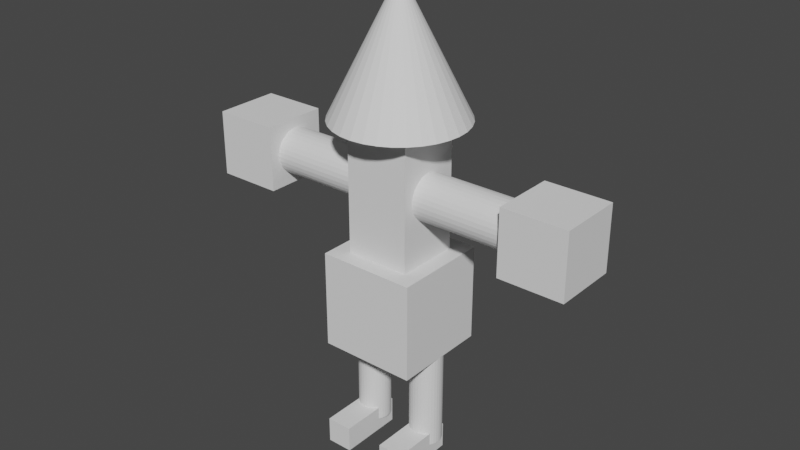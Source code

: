 # Source: body.blend  (saved by Blender 2.93.21; exported with 4.5.12 LTS)
import bpy
from mathutils import Matrix  # noqa: F401  (used for matrix-valued properties, if any)

bpy.ops.wm.read_factory_settings(use_empty=True)
scene = bpy.context.scene
scene.name = 'Scene'

# ---- world
world_world = bpy.data.worlds.new('World'); scene.world = world_world
world_world.use_nodes = True; world_world.node_tree.nodes.clear()
_N = world_world.node_tree.nodes; _L = world_world.node_tree.links
n0 = _N.new('ShaderNodeOutputWorld'); n0.name = 'World Output'; n0.location = (300, 300)
n1 = _N.new('ShaderNodeBackground'); n1.name = 'Background'; n1.location = (10, 300)
n1.inputs[0].default_value = (0.05088, 0.05088, 0.05088, 1.0)
_L.new(n1.outputs[0], n0.inputs[0])
n0.is_active_output = True
world_world.color = (0.05088, 0.05088, 0.05088)
world_world.use_sun_shadow = False
world_world.sun_shadow_jitter_overblur = 0.0

# ---- meshes
me_head = bpy.data.meshes.new('Head')
me_head.from_pydata([(0.0, 1.0, 4.0), (0.1951, 0.9808, 4.0), (0.3827, 0.9239, 4.0), (0.5556, 0.8315, 4.0), (0.7071, 0.7071, 4.0), (0.8315, 0.5556, 4.0), (0.9239, 0.3827, 4.0), (0.9808, 0.1951, 4.0), (1.0, -4.371e-08, 4.0), (0.9808, -0.1951, 4.0), (0.9239, -0.3827, 4.0), (0.8315, -0.5556, 4.0), (0.7071, -0.7071, 4.0), (0.5556, -0.8315, 4.0), (0.3827, -0.9239, 4.0), (0.1951, -0.9808, 4.0), (-8.742e-08, -1.0, 4.0), (-0.1951, -0.9808, 4.0), (-0.3827, -0.9239, 4.0), (-0.5556, -0.8315, 4.0), (-0.7071, -0.7071, 4.0), (-0.8315, -0.5556, 4.0), (-0.9239, -0.3827, 4.0), (-0.9808, -0.1951, 4.0), (-1.0, 1.192e-08, 4.0), (-0.9808, 0.1951, 4.0), (-0.9239, 0.3827, 4.0), (-0.8315, 0.5556, 4.0), (-0.7071, 0.7071, 4.0), (-0.5556, 0.8315, 4.0), (-0.3827, 0.9239, 4.0), (-0.1951, 0.9808, 4.0), (0.0, 0.0, 6.0)], [], [(0, 32, 1), (1, 32, 2), (2, 32, 3), (3, 32, 4), (4, 32, 5), (5, 32, 6), (6, 32, 7), (7, 32, 8), (8, 32, 9), (9, 32, 10), (10, 32, 11), (11, 32, 12), (12, 32, 13), (13, 32, 14), (14, 32, 15), (15, 32, 16), (16, 32, 17), (17, 32, 18), (18, 32, 19), (19, 32, 20), (20, 32, 21), (21, 32, 22), (22, 32, 23), (23, 32, 24), (24, 32, 25), (25, 32, 26), (26, 32, 27), (27, 32, 28), (28, 32, 29), (29, 32, 30), (0, 1, 2, 3, 4, 5, 6, 7, 8, 9, 10, 11, 12, 13, 14, 15, 16, 17, 18, 19, 20, 21, 22, 23, 24, 25, 26, 27, 28, 29, 30, 31), (30, 32, 31), (31, 32, 0)])
_uv = me_head.uv_layers.new(name='UVMap')
_uv.uv.foreach_set('vector', [0.25, 0.49, 0.25, 0.25, 0.2968, 0.4854, 0.2968, 0.4854, 0.25, 0.25, 0.3418, 0.4717, 0.3418, 0.4717, 0.25, 0.25, 0.3833, 0.4496, 0.3833, 0.4496, 0.25, 0.25, 0.4197, 0.4197, 0.4197, 0.4197, 0.25, 0.25, 0.4496, 0.3833, 0.4496, 0.3833, 0.25, 0.25, 0.4717, 0.3418, 0.4717, 0.3418, 0.25, 0.25, 0.4854, 0.2968, 0.4854, 0.2968, 0.25, 0.25, 0.49, 0.25, 0.49, 0.25, 0.25, 0.25, 0.4854, 0.2032, 0.4854, 0.2032, 0.25, 0.25, 0.4717, 0.1582, 0.4717, 0.1582, 0.25, 0.25, 0.4496, 0.1167, 0.4496, 0.1167, 0.25, 0.25, 0.4197, 0.08029, 0.4197, 0.08029, 0.25, 0.25, 0.3833, 0.05045, 0.3833, 0.05045, 0.25, 0.25, 0.3418, 0.02827, 0.3418, 0.02827, 0.25, 0.25, 0.2968, 0.01461, 0.2968, 0.01461, 0.25, 0.25, 0.25, 0.01, 0.25, 0.01, 0.25, 0.25, 0.2032, 0.01461, 0.2032, 0.01461, 0.25, 0.25, 0.1582, 0.02827, 0.1582, 0.02827, 0.25, 0.25, 0.1167, 0.05045, 0.1167, 0.05045, 0.25, 0.25, 0.08029, 0.08029, 0.08029, 0.08029, 0.25, 0.25, 0.05045, 0.1167, 0.05045, 0.1167, 0.25, 0.25, 0.02827, 0.1582, 0.02827, 0.1582, 0.25, 0.25, 0.01461, 0.2032, 0.01461, 0.2032, 0.25, 0.25, 0.01, 0.25, 0.01, 0.25, 0.25, 0.25, 0.01461, 0.2968, 0.01461, 0.2968, 0.25, 0.25, 0.02827, 0.3418, 0.02827, 0.3418, 0.25, 0.25, 0.05045, 0.3833, 0.05045, 0.3833, 0.25, 0.25, 0.08029, 0.4197, 0.08029, 0.4197, 0.25, 0.25, 0.1167, 0.4496, 0.1167, 0.4496, 0.25, 0.25, 0.1582, 0.4717, 0.75, 0.49, 0.7968, 0.4854, 0.8418, 0.4717, 0.8833, 0.4496, 0.9197, 0.4197, 0.9496, 0.3833, 0.9717, 0.3418, 0.9854, 0.2968, 0.99, 0.25, 0.9854, 0.2032, 0.9717, 0.1582, 0.9496, 0.1167, 0.9197, 0.08029, 0.8833, 0.05045, 0.8418, 0.02827, 0.7968, 0.01461, 0.75, 0.01, 0.7032, 0.01461, 0.6582, 0.02827, 0.6167, 0.05045, 0.5803, 0.08029, 0.5504, 0.1167, 0.5283, 0.1582, 0.5146, 0.2032, 0.51, 0.25, 0.5146, 0.2968, 0.5283, 0.3418, 0.5504, 0.3833, 0.5803, 0.4197, 0.6167, 0.4496, 0.6582, 0.4717, 0.7032, 0.4854, 0.1582, 0.4717, 0.25, 0.25, 0.2032, 0.4854, 0.2032, 0.4854, 0.25, 0.25, 0.25, 0.49])
me_head.use_remesh_fix_poles = True
me_head.use_remesh_preserve_attributes = False
me_head.update()
me_body = bpy.data.meshes.new('Body')
me_body.from_pydata([(-0.5, -0.5, 2.0), (-0.5, -0.5, 4.0), (-0.5, 0.5, 2.0), (-0.5, 0.5, 4.0), (0.5, -0.5, 2.0), (0.5, -0.5, 4.0), (0.5, 0.5, 2.0), (0.5, 0.5, 4.0)], [], [(0, 1, 3, 2), (2, 3, 7, 6), (6, 7, 5, 4), (4, 5, 1, 0), (2, 6, 4, 0), (7, 3, 1, 5)])
_uv = me_body.uv_layers.new(name='UVMap')
_uv.uv.foreach_set('vector', [0.375, 0.0, 0.625, 0.0, 0.625, 0.25, 0.375, 0.25, 0.375, 0.25, 0.625, 0.25, 0.625, 0.5, 0.375, 0.5, 0.375, 0.5, 0.625, 0.5, 0.625, 0.75, 0.375, 0.75, 0.375, 0.75, 0.625, 0.75, 0.625, 1.0, 0.375, 1.0, 0.125, 0.5, 0.375, 0.5, 0.375, 0.75, 0.125, 0.75, 0.625, 0.5, 0.875, 0.5, 0.875, 0.75, 0.625, 0.75])
me_body.use_remesh_fix_poles = True
me_body.use_remesh_preserve_attributes = False
me_body.update()
me_left_arm = bpy.data.meshes.new('Left Arm')
me_left_arm.from_pydata([(0.0, 0.35, 3.0), (2.0, 0.35, 3.0), (0.0, 0.3433, 2.932), (2.0, 0.3433, 2.932), (0.0, 0.3234, 2.866), (2.0, 0.3234, 2.866), (0.0, 0.291, 2.806), (2.0, 0.291, 2.806), (0.0, 0.2475, 2.753), (2.0, 0.2475, 2.753), (0.0, 0.1944, 2.709), (2.0, 0.1944, 2.709), (0.0, 0.1339, 2.677), (2.0, 0.1339, 2.677), (0.0, 0.06828, 2.657), (2.0, 0.06828, 2.657), (0.0, -1.53e-08, 2.65), (2.0, -1.53e-08, 2.65), (0.0, -0.06828, 2.657), (2.0, -0.06828, 2.657), (0.0, -0.1339, 2.677), (2.0, -0.1339, 2.677), (0.0, -0.1944, 2.709), (2.0, -0.1944, 2.709), (0.0, -0.2475, 2.753), (2.0, -0.2475, 2.753), (0.0, -0.291, 2.806), (2.0, -0.291, 2.806), (0.0, -0.3234, 2.866), (2.0, -0.3234, 2.866), (0.0, -0.3433, 2.932), (2.0, -0.3433, 2.932), (0.0, -0.35, 3.0), (2.0, -0.35, 3.0), (0.0, -0.3433, 3.068), (2.0, -0.3433, 3.068), (0.0, -0.3234, 3.134), (2.0, -0.3234, 3.134), (0.0, -0.291, 3.194), (2.0, -0.291, 3.194), (0.0, -0.2475, 3.247), (2.0, -0.2475, 3.247), (0.0, -0.1944, 3.291), (2.0, -0.1944, 3.291), (0.0, -0.1339, 3.323), (2.0, -0.1339, 3.323), (0.0, -0.06828, 3.343), (2.0, -0.06828, 3.343), (0.0, 4.174e-09, 3.35), (2.0, 4.174e-09, 3.35), (0.0, 0.06828, 3.343), (2.0, 0.06828, 3.343), (0.0, 0.1339, 3.323), (2.0, 0.1339, 3.323), (0.0, 0.1944, 3.291), (2.0, 0.1944, 3.291), (0.0, 0.2475, 3.247), (2.0, 0.2475, 3.247), (0.0, 0.291, 3.194), (2.0, 0.291, 3.194), (0.0, 0.3234, 3.134), (2.0, 0.3234, 3.134), (0.0, 0.3433, 3.068), (2.0, 0.3433, 3.068)], [], [(0, 1, 3, 2), (2, 3, 5, 4), (4, 5, 7, 6), (6, 7, 9, 8), (8, 9, 11, 10), (10, 11, 13, 12), (12, 13, 15, 14), (14, 15, 17, 16), (16, 17, 19, 18), (18, 19, 21, 20), (20, 21, 23, 22), (22, 23, 25, 24), (24, 25, 27, 26), (26, 27, 29, 28), (28, 29, 31, 30), (30, 31, 33, 32), (32, 33, 35, 34), (34, 35, 37, 36), (36, 37, 39, 38), (38, 39, 41, 40), (40, 41, 43, 42), (42, 43, 45, 44), (44, 45, 47, 46), (46, 47, 49, 48), (48, 49, 51, 50), (50, 51, 53, 52), (52, 53, 55, 54), (54, 55, 57, 56), (56, 57, 59, 58), (58, 59, 61, 60), (3, 1, 63, 61, 59, 57, 55, 53, 51, 49, 47, 45, 43, 41, 39, 37, 35, 33, 31, 29, 27, 25, 23, 21, 19, 17, 15, 13, 11, 9, 7, 5), (60, 61, 63, 62), (62, 63, 1, 0), (0, 2, 4, 6, 8, 10, 12, 14, 16, 18, 20, 22, 24, 26, 28, 30, 32, 34, 36, 38, 40, 42, 44, 46, 48, 50, 52, 54, 56, 58, 60, 62)])
_uv = me_left_arm.uv_layers.new(name='UVMap')
_uv.uv.foreach_set('vector', [1.0, 0.5, 1.0, 1.0, 0.9688, 1.0, 0.9688, 0.5, 0.9688, 0.5, 0.9688, 1.0, 0.9375, 1.0, 0.9375, 0.5, 0.9375, 0.5, 0.9375, 1.0, 0.9062, 1.0, 0.9062, 0.5, 0.9062, 0.5, 0.9062, 1.0, 0.875, 1.0, 0.875, 0.5, 0.875, 0.5, 0.875, 1.0, 0.8438, 1.0, 0.8438, 0.5, 0.8438, 0.5, 0.8438, 1.0, 0.8125, 1.0, 0.8125, 0.5, 0.8125, 0.5, 0.8125, 1.0, 0.7812, 1.0, 0.7812, 0.5, 0.7812, 0.5, 0.7812, 1.0, 0.75, 1.0, 0.75, 0.5, 0.75, 0.5, 0.75, 1.0, 0.7188, 1.0, 0.7188, 0.5, 0.7188, 0.5, 0.7188, 1.0, 0.6875, 1.0, 0.6875, 0.5, 0.6875, 0.5, 0.6875, 1.0, 0.6562, 1.0, 0.6562, 0.5, 0.6562, 0.5, 0.6562, 1.0, 0.625, 1.0, 0.625, 0.5, 0.625, 0.5, 0.625, 1.0, 0.5938, 1.0, 0.5938, 0.5, 0.5938, 0.5, 0.5938, 1.0, 0.5625, 1.0, 0.5625, 0.5, 0.5625, 0.5, 0.5625, 1.0, 0.5312, 1.0, 0.5312, 0.5, 0.5312, 0.5, 0.5312, 1.0, 0.5, 1.0, 0.5, 0.5, 0.5, 0.5, 0.5, 1.0, 0.4688, 1.0, 0.4688, 0.5, 0.4688, 0.5, 0.4688, 1.0, 0.4375, 1.0, 0.4375, 0.5, 0.4375, 0.5, 0.4375, 1.0, 0.4062, 1.0, 0.4062, 0.5, 0.4062, 0.5, 0.4062, 1.0, 0.375, 1.0, 0.375, 0.5, 0.375, 0.5, 0.375, 1.0, 0.3438, 1.0, 0.3438, 0.5, 0.3438, 0.5, 0.3438, 1.0, 0.3125, 1.0, 0.3125, 0.5, 0.3125, 0.5, 0.3125, 1.0, 0.2812, 1.0, 0.2812, 0.5, 0.2812, 0.5, 0.2812, 1.0, 0.25, 1.0, 0.25, 0.5, 0.25, 0.5, 0.25, 1.0, 0.2188, 1.0, 0.2188, 0.5, 0.2188, 0.5, 0.2188, 1.0, 0.1875, 1.0, 0.1875, 0.5, 0.1875, 0.5, 0.1875, 1.0, 0.1562, 1.0, 0.1562, 0.5, 0.1562, 0.5, 0.1562, 1.0, 0.125, 1.0, 0.125, 0.5, 0.125, 0.5, 0.125, 1.0, 0.09375, 1.0, 0.09375, 0.5, 0.09375, 0.5, 0.09375, 1.0, 0.0625, 1.0, 0.0625, 0.5, 0.2968, 0.4854, 0.25, 0.49, 0.2032, 0.4854, 0.1582, 0.4717, 0.1167, 0.4496, 0.08029, 0.4197, 0.05045, 0.3833, 0.02827, 0.3418, 0.01461, 0.2968, 0.01, 0.25, 0.01461, 0.2032, 0.02827, 0.1582, 0.05045, 0.1167, 0.08029, 0.08029, 0.1167, 0.05045, 0.1582, 0.02827, 0.2032, 0.01461, 0.25, 0.01, 0.2968, 0.01461, 0.3418, 0.02827, 0.3833, 0.05045, 0.4197, 0.08029, 0.4496, 0.1167, 0.4717, 0.1582, 0.4854, 0.2032, 0.49, 0.25, 0.4854, 0.2968, 0.4717, 0.3418, 0.4496, 0.3833, 0.4197, 0.4197, 0.3833, 0.4496, 0.3418, 0.4717, 0.0625, 0.5, 0.0625, 1.0, 0.03125, 1.0, 0.03125, 0.5, 0.03125, 0.5, 0.03125, 1.0, 0.0, 1.0, 0.0, 0.5, 0.75, 0.49, 0.7968, 0.4854, 0.8418, 0.4717, 0.8833, 0.4496, 0.9197, 0.4197, 0.9496, 0.3833, 0.9717, 0.3418, 0.9854, 0.2968, 0.99, 0.25, 0.9854, 0.2032, 0.9717, 0.1582, 0.9496, 0.1167, 0.9197, 0.08029, 0.8833, 0.05045, 0.8418, 0.02827, 0.7968, 0.01461, 0.75, 0.01, 0.7032, 0.01461, 0.6582, 0.02827, 0.6167, 0.05045, 0.5803, 0.08029, 0.5504, 0.1167, 0.5283, 0.1582, 0.5146, 0.2032, 0.51, 0.25, 0.5146, 0.2968, 0.5283, 0.3418, 0.5504, 0.3833, 0.5803, 0.4197, 0.6167, 0.4496, 0.6582, 0.4717, 0.7032, 0.4854])
me_left_arm.use_remesh_fix_poles = True
me_left_arm.use_remesh_preserve_attributes = False
me_left_arm.update()
me_left_hand = bpy.data.meshes.new('Left Hand')
me_left_hand.from_pydata([(-3.0, -0.5, 2.5), (-3.0, -0.5, 3.5), (-3.0, 0.5, 2.5), (-3.0, 0.5, 3.5), (-2.0, -0.5, 2.5), (-2.0, -0.5, 3.5), (-2.0, 0.5, 2.5), (-2.0, 0.5, 3.5)], [], [(0, 1, 3, 2), (2, 3, 7, 6), (6, 7, 5, 4), (4, 5, 1, 0), (2, 6, 4, 0), (7, 3, 1, 5)])
_uv = me_left_hand.uv_layers.new(name='UVMap')
_uv.uv.foreach_set('vector', [0.375, 0.0, 0.625, 0.0, 0.625, 0.25, 0.375, 0.25, 0.375, 0.25, 0.625, 0.25, 0.625, 0.5, 0.375, 0.5, 0.375, 0.5, 0.625, 0.5, 0.625, 0.75, 0.375, 0.75, 0.375, 0.75, 0.625, 0.75, 0.625, 1.0, 0.375, 1.0, 0.125, 0.5, 0.375, 0.5, 0.375, 0.75, 0.125, 0.75, 0.625, 0.5, 0.875, 0.5, 0.875, 0.75, 0.625, 0.75])
me_left_hand.use_remesh_fix_poles = True
me_left_hand.use_remesh_preserve_attributes = False
me_left_hand.update()
me_right_arm = bpy.data.meshes.new('Right Arm')
me_right_arm.from_pydata([(0.0, 0.35, 3.0), (-2.0, 0.35, 3.0), (0.0, 0.3433, 3.068), (-2.0, 0.3433, 3.068), (0.0, 0.3234, 3.134), (-2.0, 0.3234, 3.134), (0.0, 0.291, 3.194), (-2.0, 0.291, 3.194), (0.0, 0.2475, 3.247), (-2.0, 0.2475, 3.247), (0.0, 0.1944, 3.291), (-2.0, 0.1944, 3.291), (0.0, 0.1339, 3.323), (-2.0, 0.1339, 3.323), (0.0, 0.06828, 3.343), (-2.0, 0.06828, 3.343), (0.0, -1.53e-08, 3.35), (-2.0, -1.53e-08, 3.35), (0.0, -0.06828, 3.343), (-2.0, -0.06828, 3.343), (0.0, -0.1339, 3.323), (-2.0, -0.1339, 3.323), (0.0, -0.1944, 3.291), (-2.0, -0.1944, 3.291), (0.0, -0.2475, 3.247), (-2.0, -0.2475, 3.247), (0.0, -0.291, 3.194), (-2.0, -0.291, 3.194), (0.0, -0.3234, 3.134), (-2.0, -0.3234, 3.134), (0.0, -0.3433, 3.068), (-2.0, -0.3433, 3.068), (0.0, -0.35, 3.0), (-2.0, -0.35, 3.0), (0.0, -0.3433, 2.932), (-2.0, -0.3433, 2.932), (0.0, -0.3234, 2.866), (-2.0, -0.3234, 2.866), (0.0, -0.291, 2.806), (-2.0, -0.291, 2.806), (0.0, -0.2475, 2.753), (-2.0, -0.2475, 2.753), (0.0, -0.1944, 2.709), (-2.0, -0.1944, 2.709), (0.0, -0.1339, 2.677), (-2.0, -0.1339, 2.677), (0.0, -0.06828, 2.657), (-2.0, -0.06828, 2.657), (0.0, 4.174e-09, 2.65), (-2.0, 4.174e-09, 2.65), (0.0, 0.06828, 2.657), (-2.0, 0.06828, 2.657), (0.0, 0.1339, 2.677), (-2.0, 0.1339, 2.677), (0.0, 0.1944, 2.709), (-2.0, 0.1944, 2.709), (0.0, 0.2475, 2.753), (-2.0, 0.2475, 2.753), (0.0, 0.291, 2.806), (-2.0, 0.291, 2.806), (0.0, 0.3234, 2.866), (-2.0, 0.3234, 2.866), (0.0, 0.3433, 2.932), (-2.0, 0.3433, 2.932)], [], [(0, 1, 3, 2), (2, 3, 5, 4), (4, 5, 7, 6), (6, 7, 9, 8), (8, 9, 11, 10), (10, 11, 13, 12), (12, 13, 15, 14), (14, 15, 17, 16), (16, 17, 19, 18), (18, 19, 21, 20), (20, 21, 23, 22), (22, 23, 25, 24), (24, 25, 27, 26), (26, 27, 29, 28), (28, 29, 31, 30), (30, 31, 33, 32), (32, 33, 35, 34), (34, 35, 37, 36), (36, 37, 39, 38), (38, 39, 41, 40), (40, 41, 43, 42), (42, 43, 45, 44), (44, 45, 47, 46), (46, 47, 49, 48), (48, 49, 51, 50), (50, 51, 53, 52), (52, 53, 55, 54), (54, 55, 57, 56), (56, 57, 59, 58), (58, 59, 61, 60), (3, 1, 63, 61, 59, 57, 55, 53, 51, 49, 47, 45, 43, 41, 39, 37, 35, 33, 31, 29, 27, 25, 23, 21, 19, 17, 15, 13, 11, 9, 7, 5), (60, 61, 63, 62), (62, 63, 1, 0), (0, 2, 4, 6, 8, 10, 12, 14, 16, 18, 20, 22, 24, 26, 28, 30, 32, 34, 36, 38, 40, 42, 44, 46, 48, 50, 52, 54, 56, 58, 60, 62)])
_uv = me_right_arm.uv_layers.new(name='UVMap')
_uv.uv.foreach_set('vector', [1.0, 0.5, 1.0, 1.0, 0.9688, 1.0, 0.9688, 0.5, 0.9688, 0.5, 0.9688, 1.0, 0.9375, 1.0, 0.9375, 0.5, 0.9375, 0.5, 0.9375, 1.0, 0.9062, 1.0, 0.9062, 0.5, 0.9062, 0.5, 0.9062, 1.0, 0.875, 1.0, 0.875, 0.5, 0.875, 0.5, 0.875, 1.0, 0.8438, 1.0, 0.8438, 0.5, 0.8438, 0.5, 0.8438, 1.0, 0.8125, 1.0, 0.8125, 0.5, 0.8125, 0.5, 0.8125, 1.0, 0.7812, 1.0, 0.7812, 0.5, 0.7812, 0.5, 0.7812, 1.0, 0.75, 1.0, 0.75, 0.5, 0.75, 0.5, 0.75, 1.0, 0.7188, 1.0, 0.7188, 0.5, 0.7188, 0.5, 0.7188, 1.0, 0.6875, 1.0, 0.6875, 0.5, 0.6875, 0.5, 0.6875, 1.0, 0.6562, 1.0, 0.6562, 0.5, 0.6562, 0.5, 0.6562, 1.0, 0.625, 1.0, 0.625, 0.5, 0.625, 0.5, 0.625, 1.0, 0.5938, 1.0, 0.5938, 0.5, 0.5938, 0.5, 0.5938, 1.0, 0.5625, 1.0, 0.5625, 0.5, 0.5625, 0.5, 0.5625, 1.0, 0.5312, 1.0, 0.5312, 0.5, 0.5312, 0.5, 0.5312, 1.0, 0.5, 1.0, 0.5, 0.5, 0.5, 0.5, 0.5, 1.0, 0.4688, 1.0, 0.4688, 0.5, 0.4688, 0.5, 0.4688, 1.0, 0.4375, 1.0, 0.4375, 0.5, 0.4375, 0.5, 0.4375, 1.0, 0.4062, 1.0, 0.4062, 0.5, 0.4062, 0.5, 0.4062, 1.0, 0.375, 1.0, 0.375, 0.5, 0.375, 0.5, 0.375, 1.0, 0.3438, 1.0, 0.3438, 0.5, 0.3438, 0.5, 0.3438, 1.0, 0.3125, 1.0, 0.3125, 0.5, 0.3125, 0.5, 0.3125, 1.0, 0.2812, 1.0, 0.2812, 0.5, 0.2812, 0.5, 0.2812, 1.0, 0.25, 1.0, 0.25, 0.5, 0.25, 0.5, 0.25, 1.0, 0.2188, 1.0, 0.2188, 0.5, 0.2188, 0.5, 0.2188, 1.0, 0.1875, 1.0, 0.1875, 0.5, 0.1875, 0.5, 0.1875, 1.0, 0.1562, 1.0, 0.1562, 0.5, 0.1562, 0.5, 0.1562, 1.0, 0.125, 1.0, 0.125, 0.5, 0.125, 0.5, 0.125, 1.0, 0.09375, 1.0, 0.09375, 0.5, 0.09375, 0.5, 0.09375, 1.0, 0.0625, 1.0, 0.0625, 0.5, 0.2968, 0.4854, 0.25, 0.49, 0.2032, 0.4854, 0.1582, 0.4717, 0.1167, 0.4496, 0.08029, 0.4197, 0.05045, 0.3833, 0.02827, 0.3418, 0.01461, 0.2968, 0.01, 0.25, 0.01461, 0.2032, 0.02827, 0.1582, 0.05045, 0.1167, 0.08029, 0.08029, 0.1167, 0.05045, 0.1582, 0.02827, 0.2032, 0.01461, 0.25, 0.01, 0.2968, 0.01461, 0.3418, 0.02827, 0.3833, 0.05045, 0.4197, 0.08029, 0.4496, 0.1167, 0.4717, 0.1582, 0.4854, 0.2032, 0.49, 0.25, 0.4854, 0.2968, 0.4717, 0.3418, 0.4496, 0.3833, 0.4197, 0.4197, 0.3833, 0.4496, 0.3418, 0.4717, 0.0625, 0.5, 0.0625, 1.0, 0.03125, 1.0, 0.03125, 0.5, 0.03125, 0.5, 0.03125, 1.0, 0.0, 1.0, 0.0, 0.5, 0.75, 0.49, 0.7968, 0.4854, 0.8418, 0.4717, 0.8833, 0.4496, 0.9197, 0.4197, 0.9496, 0.3833, 0.9717, 0.3418, 0.9854, 0.2968, 0.99, 0.25, 0.9854, 0.2032, 0.9717, 0.1582, 0.9496, 0.1167, 0.9197, 0.08029, 0.8833, 0.05045, 0.8418, 0.02827, 0.7968, 0.01461, 0.75, 0.01, 0.7032, 0.01461, 0.6582, 0.02827, 0.6167, 0.05045, 0.5803, 0.08029, 0.5504, 0.1167, 0.5283, 0.1582, 0.5146, 0.2032, 0.51, 0.25, 0.5146, 0.2968, 0.5283, 0.3418, 0.5504, 0.3833, 0.5803, 0.4197, 0.6167, 0.4496, 0.6582, 0.4717, 0.7032, 0.4854])
me_right_arm.use_remesh_fix_poles = True
me_right_arm.use_remesh_preserve_attributes = False
me_right_arm.update()
me_right_hand = bpy.data.meshes.new('Right Hand')
me_right_hand.from_pydata([(2.0, -0.5, 2.5), (2.0, -0.5, 3.5), (2.0, 0.5, 2.5), (2.0, 0.5, 3.5), (3.0, -0.5, 2.5), (3.0, -0.5, 3.5), (3.0, 0.5, 2.5), (3.0, 0.5, 3.5)], [], [(0, 1, 3, 2), (2, 3, 7, 6), (6, 7, 5, 4), (4, 5, 1, 0), (2, 6, 4, 0), (7, 3, 1, 5)])
_uv = me_right_hand.uv_layers.new(name='UVMap')
_uv.uv.foreach_set('vector', [0.375, 0.0, 0.625, 0.0, 0.625, 0.25, 0.375, 0.25, 0.375, 0.25, 0.625, 0.25, 0.625, 0.5, 0.375, 0.5, 0.375, 0.5, 0.625, 0.5, 0.625, 0.75, 0.375, 0.75, 0.375, 0.75, 0.625, 0.75, 0.625, 1.0, 0.375, 1.0, 0.125, 0.5, 0.375, 0.5, 0.375, 0.75, 0.125, 0.75, 0.625, 0.5, 0.875, 0.5, 0.875, 0.75, 0.625, 0.75])
me_right_hand.use_remesh_fix_poles = True
me_right_hand.use_remesh_preserve_attributes = False
me_right_hand.update()
me_hip = bpy.data.meshes.new('Hip')
me_hip.from_pydata([(-0.75, -0.75, 0.5), (-0.75, -0.75, 2.0), (-0.75, 0.75, 0.5), (-0.75, 0.75, 2.0), (0.75, -0.75, 0.5), (0.75, -0.75, 2.0), (0.75, 0.75, 0.5), (0.75, 0.75, 2.0)], [], [(0, 1, 3, 2), (2, 3, 7, 6), (6, 7, 5, 4), (4, 5, 1, 0), (2, 6, 4, 0), (7, 3, 1, 5)])
_uv = me_hip.uv_layers.new(name='UVMap')
_uv.uv.foreach_set('vector', [0.375, 0.0, 0.625, 0.0, 0.625, 0.25, 0.375, 0.25, 0.375, 0.25, 0.625, 0.25, 0.625, 0.5, 0.375, 0.5, 0.375, 0.5, 0.625, 0.5, 0.625, 0.75, 0.375, 0.75, 0.375, 0.75, 0.625, 0.75, 0.625, 1.0, 0.375, 1.0, 0.125, 0.5, 0.375, 0.5, 0.375, 0.75, 0.125, 0.75, 0.625, 0.5, 0.875, 0.5, 0.875, 0.75, 0.625, 0.75])
me_hip.use_remesh_fix_poles = True
me_hip.use_remesh_preserve_attributes = False
me_hip.update()
me_left_leg = bpy.data.meshes.new('Left Leg')
me_left_leg.from_pydata([(0.5, 0.25, -1.0), (0.5, 0.25, 1.0), (0.5488, 0.2452, -1.0), (0.5488, 0.2452, 1.0), (0.5957, 0.231, -1.0), (0.5957, 0.231, 1.0), (0.6389, 0.2079, -1.0), (0.6389, 0.2079, 1.0), (0.6768, 0.1768, -1.0), (0.6768, 0.1768, 1.0), (0.7079, 0.1389, -1.0), (0.7079, 0.1389, 1.0), (0.731, 0.09567, -1.0), (0.731, 0.09567, 1.0), (0.7452, 0.04877, -1.0), (0.7452, 0.04877, 1.0), (0.75, -1.093e-08, -1.0), (0.75, -1.093e-08, 1.0), (0.7452, -0.04877, -1.0), (0.7452, -0.04877, 1.0), (0.731, -0.09567, -1.0), (0.731, -0.09567, 1.0), (0.7079, -0.1389, -1.0), (0.7079, -0.1389, 1.0), (0.6768, -0.1768, -1.0), (0.6768, -0.1768, 1.0), (0.6389, -0.2079, -1.0), (0.6389, -0.2079, 1.0), (0.5957, -0.231, -1.0), (0.5957, -0.231, 1.0), (0.5488, -0.2452, -1.0), (0.5488, -0.2452, 1.0), (0.5, -0.25, -1.0), (0.5, -0.25, 1.0), (0.4512, -0.2452, -1.0), (0.4512, -0.2452, 1.0), (0.4043, -0.231, -1.0), (0.4043, -0.231, 1.0), (0.3611, -0.2079, -1.0), (0.3611, -0.2079, 1.0), (0.3232, -0.1768, -1.0), (0.3232, -0.1768, 1.0), (0.2921, -0.1389, -1.0), (0.2921, -0.1389, 1.0), (0.269, -0.09567, -1.0), (0.269, -0.09567, 1.0), (0.2548, -0.04877, -1.0), (0.2548, -0.04877, 1.0), (0.25, 2.981e-09, -1.0), (0.25, 2.981e-09, 1.0), (0.2548, 0.04877, -1.0), (0.2548, 0.04877, 1.0), (0.269, 0.09567, -1.0), (0.269, 0.09567, 1.0), (0.2921, 0.1389, -1.0), (0.2921, 0.1389, 1.0), (0.3232, 0.1768, -1.0), (0.3232, 0.1768, 1.0), (0.3611, 0.2079, -1.0), (0.3611, 0.2079, 1.0), (0.4043, 0.231, -1.0), (0.4043, 0.231, 1.0), (0.4512, 0.2452, -1.0), (0.4512, 0.2452, 1.0)], [], [(0, 1, 3, 2), (2, 3, 5, 4), (4, 5, 7, 6), (6, 7, 9, 8), (8, 9, 11, 10), (10, 11, 13, 12), (12, 13, 15, 14), (14, 15, 17, 16), (16, 17, 19, 18), (18, 19, 21, 20), (20, 21, 23, 22), (22, 23, 25, 24), (24, 25, 27, 26), (26, 27, 29, 28), (28, 29, 31, 30), (30, 31, 33, 32), (32, 33, 35, 34), (34, 35, 37, 36), (36, 37, 39, 38), (38, 39, 41, 40), (40, 41, 43, 42), (42, 43, 45, 44), (44, 45, 47, 46), (46, 47, 49, 48), (48, 49, 51, 50), (50, 51, 53, 52), (52, 53, 55, 54), (54, 55, 57, 56), (56, 57, 59, 58), (58, 59, 61, 60), (3, 1, 63, 61, 59, 57, 55, 53, 51, 49, 47, 45, 43, 41, 39, 37, 35, 33, 31, 29, 27, 25, 23, 21, 19, 17, 15, 13, 11, 9, 7, 5), (60, 61, 63, 62), (62, 63, 1, 0), (0, 2, 4, 6, 8, 10, 12, 14, 16, 18, 20, 22, 24, 26, 28, 30, 32, 34, 36, 38, 40, 42, 44, 46, 48, 50, 52, 54, 56, 58, 60, 62)])
_uv = me_left_leg.uv_layers.new(name='UVMap')
_uv.uv.foreach_set('vector', [1.0, 0.5, 1.0, 1.0, 0.9688, 1.0, 0.9688, 0.5, 0.9688, 0.5, 0.9688, 1.0, 0.9375, 1.0, 0.9375, 0.5, 0.9375, 0.5, 0.9375, 1.0, 0.9062, 1.0, 0.9062, 0.5, 0.9062, 0.5, 0.9062, 1.0, 0.875, 1.0, 0.875, 0.5, 0.875, 0.5, 0.875, 1.0, 0.8438, 1.0, 0.8438, 0.5, 0.8438, 0.5, 0.8438, 1.0, 0.8125, 1.0, 0.8125, 0.5, 0.8125, 0.5, 0.8125, 1.0, 0.7812, 1.0, 0.7812, 0.5, 0.7812, 0.5, 0.7812, 1.0, 0.75, 1.0, 0.75, 0.5, 0.75, 0.5, 0.75, 1.0, 0.7188, 1.0, 0.7188, 0.5, 0.7188, 0.5, 0.7188, 1.0, 0.6875, 1.0, 0.6875, 0.5, 0.6875, 0.5, 0.6875, 1.0, 0.6562, 1.0, 0.6562, 0.5, 0.6562, 0.5, 0.6562, 1.0, 0.625, 1.0, 0.625, 0.5, 0.625, 0.5, 0.625, 1.0, 0.5938, 1.0, 0.5938, 0.5, 0.5938, 0.5, 0.5938, 1.0, 0.5625, 1.0, 0.5625, 0.5, 0.5625, 0.5, 0.5625, 1.0, 0.5312, 1.0, 0.5312, 0.5, 0.5312, 0.5, 0.5312, 1.0, 0.5, 1.0, 0.5, 0.5, 0.5, 0.5, 0.5, 1.0, 0.4688, 1.0, 0.4688, 0.5, 0.4688, 0.5, 0.4688, 1.0, 0.4375, 1.0, 0.4375, 0.5, 0.4375, 0.5, 0.4375, 1.0, 0.4062, 1.0, 0.4062, 0.5, 0.4062, 0.5, 0.4062, 1.0, 0.375, 1.0, 0.375, 0.5, 0.375, 0.5, 0.375, 1.0, 0.3438, 1.0, 0.3438, 0.5, 0.3438, 0.5, 0.3438, 1.0, 0.3125, 1.0, 0.3125, 0.5, 0.3125, 0.5, 0.3125, 1.0, 0.2812, 1.0, 0.2812, 0.5, 0.2812, 0.5, 0.2812, 1.0, 0.25, 1.0, 0.25, 0.5, 0.25, 0.5, 0.25, 1.0, 0.2188, 1.0, 0.2188, 0.5, 0.2188, 0.5, 0.2188, 1.0, 0.1875, 1.0, 0.1875, 0.5, 0.1875, 0.5, 0.1875, 1.0, 0.1562, 1.0, 0.1562, 0.5, 0.1562, 0.5, 0.1562, 1.0, 0.125, 1.0, 0.125, 0.5, 0.125, 0.5, 0.125, 1.0, 0.09375, 1.0, 0.09375, 0.5, 0.09375, 0.5, 0.09375, 1.0, 0.0625, 1.0, 0.0625, 0.5, 0.2968, 0.4854, 0.25, 0.49, 0.2032, 0.4854, 0.1582, 0.4717, 0.1167, 0.4496, 0.08029, 0.4197, 0.05045, 0.3833, 0.02827, 0.3418, 0.01461, 0.2968, 0.01, 0.25, 0.01461, 0.2032, 0.02827, 0.1582, 0.05045, 0.1167, 0.08029, 0.08029, 0.1167, 0.05045, 0.1582, 0.02827, 0.2032, 0.01461, 0.25, 0.01, 0.2968, 0.01461, 0.3418, 0.02827, 0.3833, 0.05045, 0.4197, 0.08029, 0.4496, 0.1167, 0.4717, 0.1582, 0.4854, 0.2032, 0.49, 0.25, 0.4854, 0.2968, 0.4717, 0.3418, 0.4496, 0.3833, 0.4197, 0.4197, 0.3833, 0.4496, 0.3418, 0.4717, 0.0625, 0.5, 0.0625, 1.0, 0.03125, 1.0, 0.03125, 0.5, 0.03125, 0.5, 0.03125, 1.0, 0.0, 1.0, 0.0, 0.5, 0.75, 0.49, 0.7968, 0.4854, 0.8418, 0.4717, 0.8833, 0.4496, 0.9197, 0.4197, 0.9496, 0.3833, 0.9717, 0.3418, 0.9854, 0.2968, 0.99, 0.25, 0.9854, 0.2032, 0.9717, 0.1582, 0.9496, 0.1167, 0.9197, 0.08029, 0.8833, 0.05045, 0.8418, 0.02827, 0.7968, 0.01461, 0.75, 0.01, 0.7032, 0.01461, 0.6582, 0.02827, 0.6167, 0.05045, 0.5803, 0.08029, 0.5504, 0.1167, 0.5283, 0.1582, 0.5146, 0.2032, 0.51, 0.25, 0.5146, 0.2968, 0.5283, 0.3418, 0.5504, 0.3833, 0.5803, 0.4197, 0.6167, 0.4496, 0.6582, 0.4717, 0.7032, 0.4854])
me_left_leg.use_remesh_fix_poles = True
me_left_leg.use_remesh_preserve_attributes = False
me_left_leg.update()
me_left_foot = bpy.data.meshes.new('Left Foot')
me_left_foot.from_pydata([(0.3, -0.83, -1.2), (0.3, -0.83, -0.8), (0.3, 0.17, -1.2), (0.3, 0.17, -0.8), (0.7, -0.83, -1.2), (0.7, -0.83, -0.8), (0.7, 0.17, -1.2), (0.7, 0.17, -0.8)], [], [(0, 1, 3, 2), (2, 3, 7, 6), (6, 7, 5, 4), (4, 5, 1, 0), (2, 6, 4, 0), (7, 3, 1, 5)])
_uv = me_left_foot.uv_layers.new(name='UVMap')
_uv.uv.foreach_set('vector', [0.375, 0.0, 0.625, 0.0, 0.625, 0.25, 0.375, 0.25, 0.375, 0.25, 0.625, 0.25, 0.625, 0.5, 0.375, 0.5, 0.375, 0.5, 0.625, 0.5, 0.625, 0.75, 0.375, 0.75, 0.375, 0.75, 0.625, 0.75, 0.625, 1.0, 0.375, 1.0, 0.125, 0.5, 0.375, 0.5, 0.375, 0.75, 0.125, 0.75, 0.625, 0.5, 0.875, 0.5, 0.875, 0.75, 0.625, 0.75])
me_left_foot.use_remesh_fix_poles = True
me_left_foot.use_remesh_preserve_attributes = False
me_left_foot.update()
me_right_leg = bpy.data.meshes.new('Right Leg')
me_right_leg.from_pydata([(-0.5, 0.25, -1.0), (-0.5, 0.25, 1.0), (-0.4512, 0.2452, -1.0), (-0.4512, 0.2452, 1.0), (-0.4043, 0.231, -1.0), (-0.4043, 0.231, 1.0), (-0.3611, 0.2079, -1.0), (-0.3611, 0.2079, 1.0), (-0.3232, 0.1768, -1.0), (-0.3232, 0.1768, 1.0), (-0.2921, 0.1389, -1.0), (-0.2921, 0.1389, 1.0), (-0.269, 0.09567, -1.0), (-0.269, 0.09567, 1.0), (-0.2548, 0.04877, -1.0), (-0.2548, 0.04877, 1.0), (-0.25, -1.093e-08, -1.0), (-0.25, -1.093e-08, 1.0), (-0.2548, -0.04877, -1.0), (-0.2548, -0.04877, 1.0), (-0.269, -0.09567, -1.0), (-0.269, -0.09567, 1.0), (-0.2921, -0.1389, -1.0), (-0.2921, -0.1389, 1.0), (-0.3232, -0.1768, -1.0), (-0.3232, -0.1768, 1.0), (-0.3611, -0.2079, -1.0), (-0.3611, -0.2079, 1.0), (-0.4043, -0.231, -1.0), (-0.4043, -0.231, 1.0), (-0.4512, -0.2452, -1.0), (-0.4512, -0.2452, 1.0), (-0.5, -0.25, -1.0), (-0.5, -0.25, 1.0), (-0.5488, -0.2452, -1.0), (-0.5488, -0.2452, 1.0), (-0.5957, -0.231, -1.0), (-0.5957, -0.231, 1.0), (-0.6389, -0.2079, -1.0), (-0.6389, -0.2079, 1.0), (-0.6768, -0.1768, -1.0), (-0.6768, -0.1768, 1.0), (-0.7079, -0.1389, -1.0), (-0.7079, -0.1389, 1.0), (-0.731, -0.09567, -1.0), (-0.731, -0.09567, 1.0), (-0.7452, -0.04877, -1.0), (-0.7452, -0.04877, 1.0), (-0.75, 2.981e-09, -1.0), (-0.75, 2.981e-09, 1.0), (-0.7452, 0.04877, -1.0), (-0.7452, 0.04877, 1.0), (-0.731, 0.09567, -1.0), (-0.731, 0.09567, 1.0), (-0.7079, 0.1389, -1.0), (-0.7079, 0.1389, 1.0), (-0.6768, 0.1768, -1.0), (-0.6768, 0.1768, 1.0), (-0.6389, 0.2079, -1.0), (-0.6389, 0.2079, 1.0), (-0.5957, 0.231, -1.0), (-0.5957, 0.231, 1.0), (-0.5488, 0.2452, -1.0), (-0.5488, 0.2452, 1.0)], [], [(0, 1, 3, 2), (2, 3, 5, 4), (4, 5, 7, 6), (6, 7, 9, 8), (8, 9, 11, 10), (10, 11, 13, 12), (12, 13, 15, 14), (14, 15, 17, 16), (16, 17, 19, 18), (18, 19, 21, 20), (20, 21, 23, 22), (22, 23, 25, 24), (24, 25, 27, 26), (26, 27, 29, 28), (28, 29, 31, 30), (30, 31, 33, 32), (32, 33, 35, 34), (34, 35, 37, 36), (36, 37, 39, 38), (38, 39, 41, 40), (40, 41, 43, 42), (42, 43, 45, 44), (44, 45, 47, 46), (46, 47, 49, 48), (48, 49, 51, 50), (50, 51, 53, 52), (52, 53, 55, 54), (54, 55, 57, 56), (56, 57, 59, 58), (58, 59, 61, 60), (3, 1, 63, 61, 59, 57, 55, 53, 51, 49, 47, 45, 43, 41, 39, 37, 35, 33, 31, 29, 27, 25, 23, 21, 19, 17, 15, 13, 11, 9, 7, 5), (60, 61, 63, 62), (62, 63, 1, 0), (0, 2, 4, 6, 8, 10, 12, 14, 16, 18, 20, 22, 24, 26, 28, 30, 32, 34, 36, 38, 40, 42, 44, 46, 48, 50, 52, 54, 56, 58, 60, 62)])
_uv = me_right_leg.uv_layers.new(name='UVMap')
_uv.uv.foreach_set('vector', [1.0, 0.5, 1.0, 1.0, 0.9688, 1.0, 0.9688, 0.5, 0.9688, 0.5, 0.9688, 1.0, 0.9375, 1.0, 0.9375, 0.5, 0.9375, 0.5, 0.9375, 1.0, 0.9062, 1.0, 0.9062, 0.5, 0.9062, 0.5, 0.9062, 1.0, 0.875, 1.0, 0.875, 0.5, 0.875, 0.5, 0.875, 1.0, 0.8438, 1.0, 0.8438, 0.5, 0.8438, 0.5, 0.8438, 1.0, 0.8125, 1.0, 0.8125, 0.5, 0.8125, 0.5, 0.8125, 1.0, 0.7812, 1.0, 0.7812, 0.5, 0.7812, 0.5, 0.7812, 1.0, 0.75, 1.0, 0.75, 0.5, 0.75, 0.5, 0.75, 1.0, 0.7188, 1.0, 0.7188, 0.5, 0.7188, 0.5, 0.7188, 1.0, 0.6875, 1.0, 0.6875, 0.5, 0.6875, 0.5, 0.6875, 1.0, 0.6562, 1.0, 0.6562, 0.5, 0.6562, 0.5, 0.6562, 1.0, 0.625, 1.0, 0.625, 0.5, 0.625, 0.5, 0.625, 1.0, 0.5938, 1.0, 0.5938, 0.5, 0.5938, 0.5, 0.5938, 1.0, 0.5625, 1.0, 0.5625, 0.5, 0.5625, 0.5, 0.5625, 1.0, 0.5312, 1.0, 0.5312, 0.5, 0.5312, 0.5, 0.5312, 1.0, 0.5, 1.0, 0.5, 0.5, 0.5, 0.5, 0.5, 1.0, 0.4688, 1.0, 0.4688, 0.5, 0.4688, 0.5, 0.4688, 1.0, 0.4375, 1.0, 0.4375, 0.5, 0.4375, 0.5, 0.4375, 1.0, 0.4062, 1.0, 0.4062, 0.5, 0.4062, 0.5, 0.4062, 1.0, 0.375, 1.0, 0.375, 0.5, 0.375, 0.5, 0.375, 1.0, 0.3438, 1.0, 0.3438, 0.5, 0.3438, 0.5, 0.3438, 1.0, 0.3125, 1.0, 0.3125, 0.5, 0.3125, 0.5, 0.3125, 1.0, 0.2812, 1.0, 0.2812, 0.5, 0.2812, 0.5, 0.2812, 1.0, 0.25, 1.0, 0.25, 0.5, 0.25, 0.5, 0.25, 1.0, 0.2188, 1.0, 0.2188, 0.5, 0.2188, 0.5, 0.2188, 1.0, 0.1875, 1.0, 0.1875, 0.5, 0.1875, 0.5, 0.1875, 1.0, 0.1562, 1.0, 0.1562, 0.5, 0.1562, 0.5, 0.1562, 1.0, 0.125, 1.0, 0.125, 0.5, 0.125, 0.5, 0.125, 1.0, 0.09375, 1.0, 0.09375, 0.5, 0.09375, 0.5, 0.09375, 1.0, 0.0625, 1.0, 0.0625, 0.5, 0.2968, 0.4854, 0.25, 0.49, 0.2032, 0.4854, 0.1582, 0.4717, 0.1167, 0.4496, 0.08029, 0.4197, 0.05045, 0.3833, 0.02827, 0.3418, 0.01461, 0.2968, 0.01, 0.25, 0.01461, 0.2032, 0.02827, 0.1582, 0.05045, 0.1167, 0.08029, 0.08029, 0.1167, 0.05045, 0.1582, 0.02827, 0.2032, 0.01461, 0.25, 0.01, 0.2968, 0.01461, 0.3418, 0.02827, 0.3833, 0.05045, 0.4197, 0.08029, 0.4496, 0.1167, 0.4717, 0.1582, 0.4854, 0.2032, 0.49, 0.25, 0.4854, 0.2968, 0.4717, 0.3418, 0.4496, 0.3833, 0.4197, 0.4197, 0.3833, 0.4496, 0.3418, 0.4717, 0.0625, 0.5, 0.0625, 1.0, 0.03125, 1.0, 0.03125, 0.5, 0.03125, 0.5, 0.03125, 1.0, 0.0, 1.0, 0.0, 0.5, 0.75, 0.49, 0.7968, 0.4854, 0.8418, 0.4717, 0.8833, 0.4496, 0.9197, 0.4197, 0.9496, 0.3833, 0.9717, 0.3418, 0.9854, 0.2968, 0.99, 0.25, 0.9854, 0.2032, 0.9717, 0.1582, 0.9496, 0.1167, 0.9197, 0.08029, 0.8833, 0.05045, 0.8418, 0.02827, 0.7968, 0.01461, 0.75, 0.01, 0.7032, 0.01461, 0.6582, 0.02827, 0.6167, 0.05045, 0.5803, 0.08029, 0.5504, 0.1167, 0.5283, 0.1582, 0.5146, 0.2032, 0.51, 0.25, 0.5146, 0.2968, 0.5283, 0.3418, 0.5504, 0.3833, 0.5803, 0.4197, 0.6167, 0.4496, 0.6582, 0.4717, 0.7032, 0.4854])
me_right_leg.use_remesh_fix_poles = True
me_right_leg.use_remesh_preserve_attributes = False
me_right_leg.update()
me_right_foot = bpy.data.meshes.new('Right Foot')
me_right_foot.from_pydata([(-0.7, -0.83, -1.2), (-0.7, -0.83, -0.8), (-0.7, 0.17, -1.2), (-0.7, 0.17, -0.8), (-0.3, -0.83, -1.2), (-0.3, -0.83, -0.8), (-0.3, 0.17, -1.2), (-0.3, 0.17, -0.8)], [], [(0, 1, 3, 2), (2, 3, 7, 6), (6, 7, 5, 4), (4, 5, 1, 0), (2, 6, 4, 0), (7, 3, 1, 5)])
_uv = me_right_foot.uv_layers.new(name='UVMap')
_uv.uv.foreach_set('vector', [0.375, 0.0, 0.625, 0.0, 0.625, 0.25, 0.375, 0.25, 0.375, 0.25, 0.625, 0.25, 0.625, 0.5, 0.375, 0.5, 0.375, 0.5, 0.625, 0.5, 0.625, 0.75, 0.375, 0.75, 0.375, 0.75, 0.625, 0.75, 0.625, 1.0, 0.375, 1.0, 0.125, 0.5, 0.375, 0.5, 0.375, 0.75, 0.125, 0.75, 0.625, 0.5, 0.875, 0.5, 0.875, 0.75, 0.625, 0.75])
me_right_foot.use_remesh_fix_poles = True
me_right_foot.use_remesh_preserve_attributes = False
me_right_foot.update()

# ---- objects
ob_head = bpy.data.objects.new('Head', me_head)
ob_body = bpy.data.objects.new('Body', me_body)
ob_left_arm = bpy.data.objects.new('Left Arm', me_left_arm)
ob_left_hand = bpy.data.objects.new('Left Hand', me_left_hand)
ob_right_arm = bpy.data.objects.new('Right Arm', me_right_arm)
ob_right_hand = bpy.data.objects.new('Right Hand', me_right_hand)
ob_hip = bpy.data.objects.new('Hip', me_hip)
ob_left_leg = bpy.data.objects.new('Left Leg', me_left_leg)
ob_left_foot = bpy.data.objects.new('Left Foot', me_left_foot)
ob_right_leg = bpy.data.objects.new('Right Leg', me_right_leg)
ob_right_foot = bpy.data.objects.new('Right Foot', me_right_foot)

# ---- transforms, parenting, visibility, modifiers, constraints
ob_head.location = (0.0, 0.0, 0.0)
ob_body.parent = ob_head
ob_body.location = (0.0, 0.0, 0.0)
ob_left_arm.parent = ob_body
ob_left_arm.location = (0.0, 0.0, 0.0)
ob_left_hand.parent = ob_left_arm
ob_left_hand.location = (0.0, 0.0, 0.0)
ob_right_arm.parent = ob_body
ob_right_arm.location = (0.0, 0.0, 0.0)
ob_right_hand.parent = ob_right_arm
ob_right_hand.location = (0.0, 0.0, 0.0)
ob_hip.parent = ob_body
ob_hip.location = (0.0, 0.0, 0.0)
ob_left_leg.parent = ob_hip
ob_left_leg.location = (0.0, 0.0, 0.0)
ob_left_foot.parent = ob_left_leg
ob_left_foot.location = (0.0, 0.0, 0.0)
ob_right_leg.parent = ob_hip
ob_right_leg.location = (0.0, 0.0, 0.0)
ob_right_foot.parent = ob_right_leg
ob_right_foot.location = (0.0, 0.0, 0.0)

# ---- collection membership
scene.collection.objects.link(ob_head)
scene.collection.objects.link(ob_body)
scene.collection.objects.link(ob_left_arm)
scene.collection.objects.link(ob_left_hand)
scene.collection.objects.link(ob_right_arm)
scene.collection.objects.link(ob_right_hand)
scene.collection.objects.link(ob_hip)
scene.collection.objects.link(ob_left_leg)
scene.collection.objects.link(ob_left_foot)
scene.collection.objects.link(ob_right_leg)
scene.collection.objects.link(ob_right_foot)

# ---- scene / render settings (as saved in the file)
scene.frame_start = 1; scene.frame_end = 250; scene.frame_set(1)
scene.render.engine = 'BLENDER_EEVEE_NEXT'
scene.cycles.use_denoising = False
scene.cycles.samples = 128
scene.cycles.sampling_pattern = 'TABULATED_SOBOL'
scene.cycles.use_adaptive_sampling = False
scene.cycles.use_light_tree = False
scene.view_settings.view_transform = 'Filmic'
bpy.context.view_layer.update()

# ---- added for rendering (the .blend has no active camera and no usable light): camera, sun
cam_auto = bpy.data.cameras.new('AutoCamera')
cam_auto.lens = 50.0
cam_auto.sensor_width = 36.0
cam_auto.clip_end = 1000.0
ob_auto_camera = bpy.data.objects.new('AutoCamera', cam_auto)
scene.collection.objects.link(ob_auto_camera)
ob_auto_camera.location = (8.86672, -10.6401, 9.49338)
ob_auto_camera.rotation_euler = (1.09748, -7.21219e-08, 0.694738)
scene.camera = ob_auto_camera
light_auto_sun = bpy.data.lights.new('AutoSun', 'SUN')
light_auto_sun.energy = 3.0
light_auto_sun.angle = 0.0523599
ob_auto_sun = bpy.data.objects.new('AutoSun', light_auto_sun)
scene.collection.objects.link(ob_auto_sun)
ob_auto_sun.rotation_euler = (0.872665, 0.174533, 0.523599)
bpy.context.view_layer.update()
